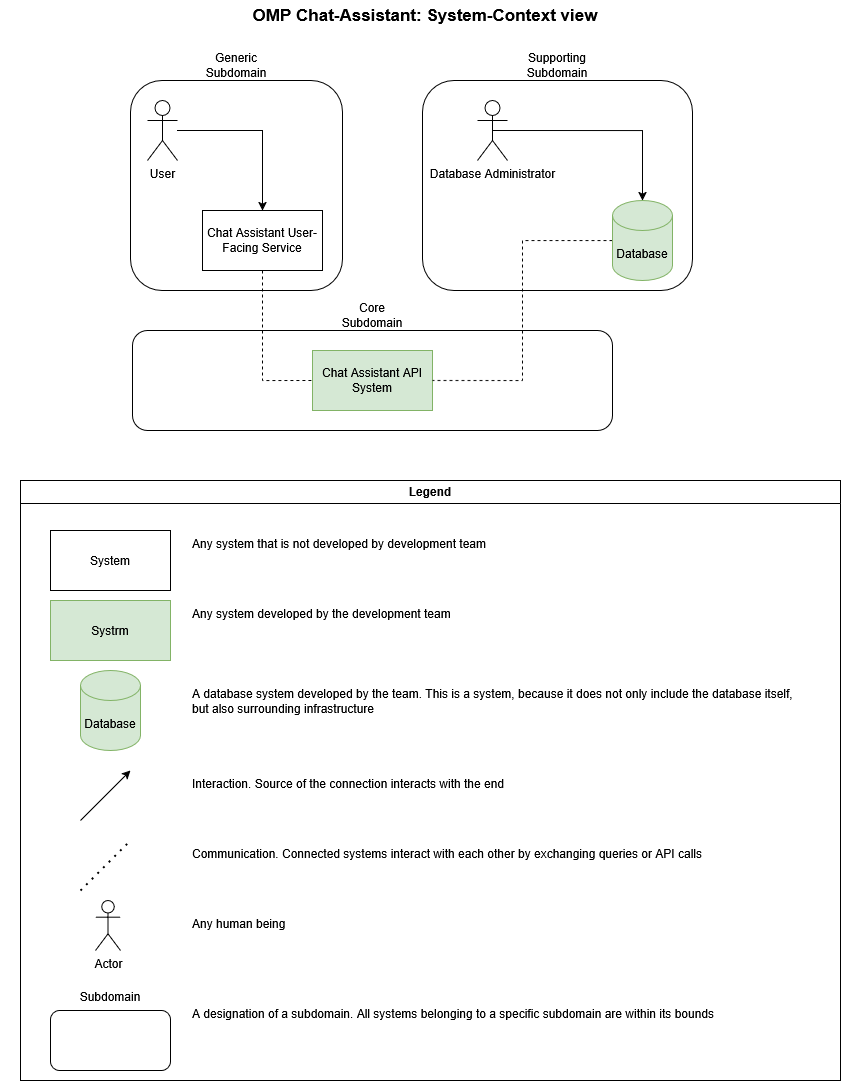

The diagram above was exported from draw.io. Its source (the exported page's mxGraphModel, read from the mxfile embedded in the PNG):
<mxGraphModel dx="2206" dy="1203" grid="1" gridSize="10" guides="1" tooltips="1" connect="1" arrows="1" fold="1" page="1" pageScale="1" pageWidth="850" pageHeight="1100" math="0" shadow="0">
  <root>
    <mxCell id="0" />
    <mxCell id="1" parent="0" />
    <mxCell id="KNZ8NhDfGAsJustiehOf-44" value="" style="rounded=1;whiteSpace=wrap;html=1;fillColor=none;" vertex="1" parent="1">
      <mxGeometry x="130" y="80" width="212" height="210" as="geometry" />
    </mxCell>
    <mxCell id="KNZ8NhDfGAsJustiehOf-21" value="OMP Chat-Assistant: System-Context view" style="text;html=1;align=center;verticalAlign=middle;whiteSpace=wrap;rounded=0;fontSize=17;fontStyle=1" vertex="1" parent="1">
      <mxGeometry width="850" height="30" as="geometry" />
    </mxCell>
    <mxCell id="KNZ8NhDfGAsJustiehOf-22" value="Legend" style="swimlane;whiteSpace=wrap;html=1;" vertex="1" parent="1">
      <mxGeometry x="20" y="480" width="820" height="600" as="geometry" />
    </mxCell>
    <mxCell id="KNZ8NhDfGAsJustiehOf-23" value="System" style="rounded=0;whiteSpace=wrap;html=1;" vertex="1" parent="KNZ8NhDfGAsJustiehOf-22">
      <mxGeometry x="30" y="50" width="120" height="60" as="geometry" />
    </mxCell>
    <mxCell id="KNZ8NhDfGAsJustiehOf-24" value="Any system that is not developed by development team" style="text;html=1;align=left;verticalAlign=top;whiteSpace=wrap;rounded=0;" vertex="1" parent="KNZ8NhDfGAsJustiehOf-22">
      <mxGeometry x="170" y="50" width="620" height="60" as="geometry" />
    </mxCell>
    <mxCell id="KNZ8NhDfGAsJustiehOf-25" value="Systrm" style="rounded=0;whiteSpace=wrap;html=1;fillColor=#d5e8d4;strokeColor=#82b366;" vertex="1" parent="KNZ8NhDfGAsJustiehOf-22">
      <mxGeometry x="30" y="120" width="120" height="60" as="geometry" />
    </mxCell>
    <mxCell id="KNZ8NhDfGAsJustiehOf-26" value="Any system developed by the development team" style="text;html=1;align=left;verticalAlign=top;whiteSpace=wrap;rounded=0;" vertex="1" parent="KNZ8NhDfGAsJustiehOf-22">
      <mxGeometry x="170" y="120" width="620" height="60" as="geometry" />
    </mxCell>
    <mxCell id="KNZ8NhDfGAsJustiehOf-28" value="A database system developed by the team. This is a system, because it does not only include the database itself, but also surrounding infrastructure" style="text;html=1;align=left;verticalAlign=top;whiteSpace=wrap;rounded=0;" vertex="1" parent="KNZ8NhDfGAsJustiehOf-22">
      <mxGeometry x="170" y="200" width="620" height="60" as="geometry" />
    </mxCell>
    <mxCell id="KNZ8NhDfGAsJustiehOf-29" value="Database" style="shape=cylinder3;whiteSpace=wrap;html=1;boundedLbl=1;backgroundOutline=1;size=15;fillColor=#d5e8d4;strokeColor=#82b366;" vertex="1" parent="KNZ8NhDfGAsJustiehOf-22">
      <mxGeometry x="60" y="190" width="60" height="80" as="geometry" />
    </mxCell>
    <mxCell id="KNZ8NhDfGAsJustiehOf-31" value="Interaction. Source of the connection interacts with the end" style="text;html=1;align=left;verticalAlign=top;whiteSpace=wrap;rounded=0;" vertex="1" parent="KNZ8NhDfGAsJustiehOf-22">
      <mxGeometry x="170" y="290" width="620" height="60" as="geometry" />
    </mxCell>
    <mxCell id="KNZ8NhDfGAsJustiehOf-32" value="" style="endArrow=classic;html=1;rounded=0;" edge="1" parent="KNZ8NhDfGAsJustiehOf-22">
      <mxGeometry width="50" height="50" relative="1" as="geometry">
        <mxPoint x="60" y="340" as="sourcePoint" />
        <mxPoint x="110" y="290" as="targetPoint" />
      </mxGeometry>
    </mxCell>
    <mxCell id="KNZ8NhDfGAsJustiehOf-33" value="" style="endArrow=none;dashed=1;html=1;dashPattern=1 3;strokeWidth=2;rounded=0;" edge="1" parent="KNZ8NhDfGAsJustiehOf-22">
      <mxGeometry width="50" height="50" relative="1" as="geometry">
        <mxPoint x="60" y="410" as="sourcePoint" />
        <mxPoint x="110" y="360" as="targetPoint" />
      </mxGeometry>
    </mxCell>
    <mxCell id="KNZ8NhDfGAsJustiehOf-34" value="Communication. Connected systems interact with each other by exchanging queries or API calls" style="text;html=1;align=left;verticalAlign=top;whiteSpace=wrap;rounded=0;" vertex="1" parent="KNZ8NhDfGAsJustiehOf-22">
      <mxGeometry x="170" y="360" width="620" height="60" as="geometry" />
    </mxCell>
    <mxCell id="KNZ8NhDfGAsJustiehOf-35" value="Actor" style="shape=umlActor;verticalLabelPosition=bottom;verticalAlign=top;html=1;outlineConnect=0;" vertex="1" parent="KNZ8NhDfGAsJustiehOf-22">
      <mxGeometry x="75" y="420" width="25" height="50" as="geometry" />
    </mxCell>
    <mxCell id="KNZ8NhDfGAsJustiehOf-36" value="Any human being" style="text;html=1;align=left;verticalAlign=top;whiteSpace=wrap;rounded=0;" vertex="1" parent="KNZ8NhDfGAsJustiehOf-22">
      <mxGeometry x="170" y="430" width="620" height="60" as="geometry" />
    </mxCell>
    <mxCell id="KNZ8NhDfGAsJustiehOf-37" value="" style="rounded=1;whiteSpace=wrap;html=1;fillColor=none;" vertex="1" parent="KNZ8NhDfGAsJustiehOf-22">
      <mxGeometry x="30" y="530" width="120" height="60" as="geometry" />
    </mxCell>
    <mxCell id="KNZ8NhDfGAsJustiehOf-38" value="Subdomain" style="text;html=1;align=center;verticalAlign=middle;whiteSpace=wrap;rounded=0;" vertex="1" parent="KNZ8NhDfGAsJustiehOf-22">
      <mxGeometry x="60" y="501" width="60" height="30" as="geometry" />
    </mxCell>
    <mxCell id="KNZ8NhDfGAsJustiehOf-39" value="A designation of a subdomain. All systems belonging to a specific subdomain are within its bounds" style="text;html=1;align=left;verticalAlign=top;whiteSpace=wrap;rounded=0;" vertex="1" parent="KNZ8NhDfGAsJustiehOf-22">
      <mxGeometry x="170" y="520" width="620" height="60" as="geometry" />
    </mxCell>
    <mxCell id="KNZ8NhDfGAsJustiehOf-43" style="edgeStyle=orthogonalEdgeStyle;rounded=0;orthogonalLoop=1;jettySize=auto;html=1;entryX=0.5;entryY=0;entryDx=0;entryDy=0;" edge="1" parent="1" source="KNZ8NhDfGAsJustiehOf-41" target="KNZ8NhDfGAsJustiehOf-42">
      <mxGeometry relative="1" as="geometry" />
    </mxCell>
    <mxCell id="KNZ8NhDfGAsJustiehOf-41" value="User" style="shape=umlActor;verticalLabelPosition=bottom;verticalAlign=top;html=1;outlineConnect=0;" vertex="1" parent="1">
      <mxGeometry x="147" y="100" width="30" height="60" as="geometry" />
    </mxCell>
    <mxCell id="KNZ8NhDfGAsJustiehOf-49" style="edgeStyle=orthogonalEdgeStyle;rounded=0;orthogonalLoop=1;jettySize=auto;html=1;entryX=0;entryY=0.5;entryDx=0;entryDy=0;dashed=1;endArrow=none;startFill=0;" edge="1" parent="1" source="KNZ8NhDfGAsJustiehOf-42" target="KNZ8NhDfGAsJustiehOf-47">
      <mxGeometry relative="1" as="geometry" />
    </mxCell>
    <mxCell id="KNZ8NhDfGAsJustiehOf-42" value="Chat Assistant User-Facing Service" style="rounded=0;whiteSpace=wrap;html=1;" vertex="1" parent="1">
      <mxGeometry x="202" y="210" width="120" height="60" as="geometry" />
    </mxCell>
    <mxCell id="KNZ8NhDfGAsJustiehOf-45" value="Generic Subdomain" style="text;html=1;align=center;verticalAlign=middle;whiteSpace=wrap;rounded=0;" vertex="1" parent="1">
      <mxGeometry x="206" y="50" width="60" height="30" as="geometry" />
    </mxCell>
    <mxCell id="KNZ8NhDfGAsJustiehOf-47" value="Chat Assistant API System" style="rounded=0;whiteSpace=wrap;html=1;fillColor=#d5e8d4;strokeColor=#82b366;" vertex="1" parent="1">
      <mxGeometry x="312" y="350" width="120" height="60" as="geometry" />
    </mxCell>
    <mxCell id="KNZ8NhDfGAsJustiehOf-50" value="Database Administrator" style="shape=umlActor;verticalLabelPosition=bottom;verticalAlign=top;html=1;outlineConnect=0;" vertex="1" parent="1">
      <mxGeometry x="477" y="100" width="30" height="60" as="geometry" />
    </mxCell>
    <mxCell id="KNZ8NhDfGAsJustiehOf-53" style="edgeStyle=orthogonalEdgeStyle;rounded=0;orthogonalLoop=1;jettySize=auto;html=1;entryX=1;entryY=0.5;entryDx=0;entryDy=0;dashed=1;endArrow=none;startFill=0;" edge="1" parent="1" source="KNZ8NhDfGAsJustiehOf-51" target="KNZ8NhDfGAsJustiehOf-47">
      <mxGeometry relative="1" as="geometry" />
    </mxCell>
    <mxCell id="KNZ8NhDfGAsJustiehOf-51" value="Database" style="shape=cylinder3;whiteSpace=wrap;html=1;boundedLbl=1;backgroundOutline=1;size=15;fillColor=#d5e8d4;strokeColor=#82b366;" vertex="1" parent="1">
      <mxGeometry x="612" y="200" width="60" height="80" as="geometry" />
    </mxCell>
    <mxCell id="KNZ8NhDfGAsJustiehOf-52" style="edgeStyle=orthogonalEdgeStyle;rounded=0;orthogonalLoop=1;jettySize=auto;html=1;exitX=0.5;exitY=0.5;exitDx=0;exitDy=0;exitPerimeter=0;entryX=0.5;entryY=0;entryDx=0;entryDy=0;entryPerimeter=0;" edge="1" parent="1" source="KNZ8NhDfGAsJustiehOf-50" target="KNZ8NhDfGAsJustiehOf-51">
      <mxGeometry relative="1" as="geometry" />
    </mxCell>
    <mxCell id="KNZ8NhDfGAsJustiehOf-54" value="" style="rounded=1;whiteSpace=wrap;html=1;fillColor=none;" vertex="1" parent="1">
      <mxGeometry x="422" y="80" width="270" height="210" as="geometry" />
    </mxCell>
    <mxCell id="KNZ8NhDfGAsJustiehOf-55" value="Supporting Subdomain" style="text;html=1;align=center;verticalAlign=middle;whiteSpace=wrap;rounded=0;" vertex="1" parent="1">
      <mxGeometry x="527" y="50" width="60" height="30" as="geometry" />
    </mxCell>
    <mxCell id="KNZ8NhDfGAsJustiehOf-56" value="" style="rounded=1;whiteSpace=wrap;html=1;fillColor=none;" vertex="1" parent="1">
      <mxGeometry x="132" y="330" width="480" height="100" as="geometry" />
    </mxCell>
    <mxCell id="KNZ8NhDfGAsJustiehOf-57" value="Core Subdomain" style="text;html=1;align=center;verticalAlign=middle;whiteSpace=wrap;rounded=0;" vertex="1" parent="1">
      <mxGeometry x="342" y="300" width="60" height="30" as="geometry" />
    </mxCell>
  </root>
</mxGraphModel>